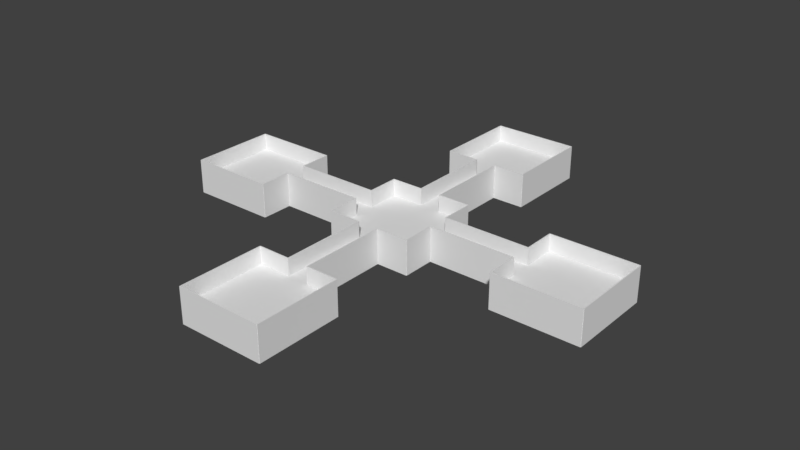 # Source: REAL_TUTO_MAP_1.blend  (saved by Blender 2.79.0; exported with 4.5.12 LTS)
import bpy
from mathutils import Matrix  # noqa: F401  (used for matrix-valued properties, if any)

bpy.ops.wm.read_factory_settings(use_empty=True)
scene = bpy.context.scene
scene.name = 'Scene'

# ---- collections
col_collection_1 = bpy.data.collections.new('Collection 1'); scene.collection.children.link(col_collection_1)

# ---- world
world_world = bpy.data.worlds.new('World'); scene.world = world_world
world_world.color = (0.05088, 0.05088, 0.05088)
world_world.use_sun_shadow = False
world_world.sun_shadow_jitter_overblur = 0.0
world_world.cycles.sampling_method = 'MANUAL'

# ---- meshes
me_cube_023 = bpy.data.meshes.new('Cube.023')
me_cube_023.from_pydata([(-1.0, -1.0, -1.0), (-1.0, -1.0, 1.0), (-1.0, 1.0, -1.0), (-1.0, 1.0, 1.0), (1.0, -1.0, -1.0), (1.0, -1.0, 1.0), (1.0, 1.0, -1.0), (1.0, 1.0, 1.0)], [], [(0, 1, 3, 2), (2, 3, 7, 6), (6, 7, 5, 4), (4, 5, 1, 0), (2, 6, 4, 0), (7, 3, 1, 5)])
_uv = me_cube_023.uv_layers.new(name='UVMap')
_uv.uv.foreach_set('vector', [0.0, 0.0, 0.0, 0.0, 0.0, 0.0, 0.0, 0.0, 0.0, 0.0, 0.0, 0.0, 0.0, 0.0, 0.0, 0.0, 0.0, 0.0, 0.0, 0.0, 0.0, 0.0, 0.0, 0.0, 0.0, 0.0, 0.0, 0.0, 0.0, 0.0, 0.0, 0.0, 0.0, 0.0, 0.0, 0.0, 0.0, 0.0, 0.0, 0.0, 3.0, 2.874, -2.0, 2.874, -2.0, -1.916, 3.0, -1.916])
me_cube_023.use_remesh_preserve_volume = False
me_cube_023.use_remesh_preserve_attributes = False
me_cube_023.use_mirror_vertex_groups = False
me_cube_023.update()
me_cube_022 = bpy.data.meshes.new('Cube.022')
me_cube_022.from_pydata([(-1.0, -1.0, -1.0), (-1.0, -1.0, 1.0), (-1.0, 1.0, -1.0), (-1.0, 1.0, 1.0), (1.0, -1.0, -1.0), (1.0, -1.0, 1.0), (1.0, 1.0, -1.0), (1.0, 1.0, 1.0)], [], [(0, 1, 3, 2), (2, 3, 7, 6), (6, 7, 5, 4), (4, 5, 1, 0), (2, 6, 4, 0), (7, 3, 1, 5)])
_uv = me_cube_022.uv_layers.new(name='UVMap')
_uv.uv.foreach_set('vector', [0.0, 0.0, 0.0, 0.0, 0.0, 0.0, 0.0, 0.0, 0.0, 0.0, 0.0, 0.0, 0.0, 0.0, 0.0, 0.0, 0.0, 0.0, 0.0, 0.0, 0.0, 0.0, 0.0, 0.0, 0.0, 0.0, 0.0, 0.0, 0.0, 0.0, 0.0, 0.0, 0.0, 0.0, 0.0, 0.0, 0.0, 0.0, 0.0, 0.0, 3.0, 2.874, -2.0, 2.874, -2.0, -1.916, 3.0, -1.916])
me_cube_022.use_remesh_preserve_volume = False
me_cube_022.use_remesh_preserve_attributes = False
me_cube_022.use_mirror_vertex_groups = False
me_cube_022.update()
me_cube_021 = bpy.data.meshes.new('Cube.021')
me_cube_021.from_pydata([(-1.0, -1.0, -1.0), (-1.0, -1.0, 1.0), (-1.0, 1.0, -1.0), (-1.0, 1.0, 1.0), (1.0, -1.0, -1.0), (1.0, -1.0, 1.0), (1.0, 1.0, -1.0), (1.0, 1.0, 1.0)], [], [(0, 1, 3, 2), (2, 3, 7, 6), (6, 7, 5, 4), (4, 5, 1, 0), (2, 6, 4, 0), (7, 3, 1, 5)])
_uv = me_cube_021.uv_layers.new(name='UVMap')
_uv.uv.foreach_set('vector', [0.0, 0.0, 0.0, 0.0, 0.0, 0.0, 0.0, 0.0, 0.0, 0.0, 0.0, 0.0, 0.0, 0.0, 0.0, 0.0, 0.0, 0.0, 0.0, 0.0, 0.0, 0.0, 0.0, 0.0, 0.0, 0.0, 0.0, 0.0, 0.0, 0.0, 0.0, 0.0, 0.0, 0.0, 0.0, 0.0, 0.0, 0.0, 0.0, 0.0, 3.0, 2.874, -2.0, 2.874, -2.0, -1.916, 3.0, -1.916])
me_cube_021.use_remesh_preserve_volume = False
me_cube_021.use_remesh_preserve_attributes = False
me_cube_021.use_mirror_vertex_groups = False
me_cube_021.update()
me_cube_020 = bpy.data.meshes.new('Cube.020')
me_cube_020.from_pydata([(-1.0, -1.0, -1.0), (-1.0, -1.0, 1.0), (-1.0, 1.0, -1.0), (-1.0, 1.0, 1.0), (1.0, -1.0, -1.0), (1.0, -1.0, 1.0), (1.0, 1.0, -1.0), (1.0, 1.0, 1.0)], [], [(0, 1, 3, 2), (2, 3, 7, 6), (6, 7, 5, 4), (4, 5, 1, 0), (2, 6, 4, 0), (7, 3, 1, 5)])
_uv = me_cube_020.uv_layers.new(name='UVMap')
_uv.uv.foreach_set('vector', [0.0, 0.0, 0.0, 0.0, 0.0, 0.0, 0.0, 0.0, 0.0, 0.0, 0.0, 0.0, 0.0, 0.0, 0.0, 0.0, 0.0, 0.0, 0.0, 0.0, 0.0, 0.0, 0.0, 0.0, 0.0, 0.0, 0.0, 0.0, 0.0, 0.0, 0.0, 0.0, 0.0, 0.0, 0.0, 0.0, 0.0, 0.0, 0.0, 0.0, 3.0, 2.874, -2.0, 2.874, -2.0, -1.916, 3.0, -1.916])
me_cube_020.use_remesh_preserve_volume = False
me_cube_020.use_remesh_preserve_attributes = False
me_cube_020.use_mirror_vertex_groups = False
me_cube_020.update()
me_cube_019 = bpy.data.meshes.new('Cube.019')
me_cube_019.from_pydata([(-1.0, -1.0, -1.0), (-1.0, -1.0, 1.0), (-1.0, 1.0, -1.0), (-1.0, 1.0, 1.0), (1.0, -1.0, -1.0), (1.0, -1.0, 1.0), (1.0, 1.0, -1.0), (1.0, 1.0, 1.0)], [], [(0, 1, 3, 2), (2, 3, 7, 6), (6, 7, 5, 4), (4, 5, 1, 0), (2, 6, 4, 0), (7, 3, 1, 5)])
_uv = me_cube_019.uv_layers.new(name='UVMap')
_uv.uv.foreach_set('vector', [0.0, 0.0, 0.0, 0.0, 0.0, 0.0, 0.0, 0.0, 0.0, 0.0, 0.0, 0.0, 0.0, 0.0, 0.0, 0.0, 0.0, 0.0, 0.0, 0.0, 0.0, 0.0, 0.0, 0.0, 0.0, 0.0, 0.0, 0.0, 0.0, 0.0, 0.0, 0.0, 0.0, 0.0, 0.0, 0.0, 0.0, 0.0, 0.0, 0.0, 8.607, 8.246, -7.607, 8.246, -7.607, -7.288, 8.607, -7.288])
me_cube_019.use_remesh_preserve_volume = False
me_cube_019.use_remesh_preserve_attributes = False
me_cube_019.use_mirror_vertex_groups = False
me_cube_019.update()
me_cube_018 = bpy.data.meshes.new('Cube.018')
me_cube_018.from_pydata([(-1.0, -1.0, -1.0), (-1.0, -1.0, 1.0), (-1.0, 1.0, -1.0), (-1.0, 1.0, 1.0), (1.0, -1.0, -1.0), (1.0, -1.0, 1.0), (1.0, 1.0, -1.0), (1.0, 1.0, 1.0)], [], [(0, 1, 3, 2), (2, 3, 7, 6), (6, 7, 5, 4), (4, 5, 1, 0), (2, 6, 4, 0), (7, 3, 1, 5)])
_uv = me_cube_018.uv_layers.new(name='UVMap')
_uv.uv.foreach_set('vector', [0.0, 0.0, 0.0, 0.0, 0.0, 0.0, 0.0, 0.0, 0.0, 0.0, 0.0, 0.0, 0.0, 0.0, 0.0, 0.0, 0.0, 0.0, 0.0, 0.0, 0.0, 0.0, 0.0, 0.0, 0.0, 0.0, 0.0, 0.0, 0.0, 0.0, 0.0, 0.0, 0.0, 0.0, 0.0, 0.0, 0.0, 0.0, 0.0, 0.0, 5.499, 5.268, -4.499, 5.268, -4.499, -4.31, 5.499, -4.31])
me_cube_018.use_remesh_preserve_volume = False
me_cube_018.use_remesh_preserve_attributes = False
me_cube_018.use_mirror_vertex_groups = False
me_cube_018.update()
me_cube_017 = bpy.data.meshes.new('Cube.017')
me_cube_017.from_pydata([(-1.0, -1.0, -1.0), (-1.0, -1.0, 1.0), (-1.0, 1.0, -1.0), (-1.0, 1.0, 1.0), (1.0, -1.0, -1.0), (1.0, -1.0, 1.0), (1.0, 1.0, -1.0), (1.0, 1.0, 1.0)], [], [(0, 1, 3, 2), (2, 3, 7, 6), (6, 7, 5, 4), (4, 5, 1, 0), (2, 6, 4, 0), (7, 3, 1, 5)])
_uv = me_cube_017.uv_layers.new(name='UVMap')
_uv.uv.foreach_set('vector', [0.0, 0.0, 0.0, 0.0, 0.0, 0.0, 0.0, 0.0, 0.0, 0.0, 0.0, 0.0, 0.0, 0.0, 0.0, 0.0, 0.0, 0.0, 0.0, 0.0, 0.0, 0.0, 0.0, 0.0, 0.0, 0.0, 0.0, 0.0, 0.0, 0.0, 0.0, 0.0, 0.0, 0.0, 0.0, 0.0, 0.0, 0.0, 0.0, 0.0, 5.499, 5.268, -4.499, 5.268, -4.499, -4.31, 5.499, -4.31])
me_cube_017.use_remesh_preserve_volume = False
me_cube_017.use_remesh_preserve_attributes = False
me_cube_017.use_mirror_vertex_groups = False
me_cube_017.update()
me_cube_005 = bpy.data.meshes.new('Cube.005')
me_cube_005.from_pydata([(-1.0, -1.0, -1.0), (-1.0, -1.0, 1.0), (-1.0, 1.0, -1.0), (-1.0, 1.0, 1.0), (1.0, -1.0, -1.0), (1.0, -1.0, 1.0), (1.0, 1.0, -1.0), (1.0, 1.0, 1.0)], [], [(0, 1, 3, 2), (2, 3, 7, 6), (6, 7, 5, 4), (4, 5, 1, 0), (2, 6, 4, 0), (7, 3, 1, 5)])
_uv = me_cube_005.uv_layers.new(name='UVMap')
_uv.uv.foreach_set('vector', [0.0, 0.0, 0.0, 0.0, 0.0, 0.0, 0.0, 0.0, 0.0, 0.0, 0.0, 0.0, 0.0, 0.0, 0.0, 0.0, 0.0, 0.0, 0.0, 0.0, 0.0, 0.0, 0.0, 0.0, 0.0, 0.0, 0.0, 0.0, 0.0, 0.0, 0.0, 0.0, 0.0, 0.0, 0.0, 0.0, 0.0, 0.0, 0.0, 0.0, 5.499, 5.268, -4.499, 5.268, -4.499, -4.31, 5.499, -4.31])
me_cube_005.use_remesh_preserve_volume = False
me_cube_005.use_remesh_preserve_attributes = False
me_cube_005.use_mirror_vertex_groups = False
me_cube_005.update()
me_cube = bpy.data.meshes.new('Cube')
me_cube.from_pydata([(-1.0, -1.0, -1.0), (-1.0, -1.0, 1.0), (-1.0, 1.0, -1.0), (-1.0, 1.0, 1.0), (1.0, -1.0, -1.0), (1.0, -1.0, 1.0), (1.0, 1.0, -1.0), (1.0, 1.0, 1.0)], [], [(0, 1, 3, 2), (2, 3, 7, 6), (6, 7, 5, 4), (4, 5, 1, 0), (2, 6, 4, 0), (7, 3, 1, 5)])
_uv = me_cube.uv_layers.new(name='UVMap')
_uv.uv.foreach_set('vector', [0.0, 0.0, 0.0, 0.0, 0.0, 0.0, 0.0, 0.0, 0.0, 0.0, 0.0, 0.0, 0.0, 0.0, 0.0, 0.0, 0.0, 0.0, 0.0, 0.0, 0.0, 0.0, 0.0, 0.0, 0.0, 0.0, 0.0, 0.0, 0.0, 0.0, 0.0, 0.0, 0.0, 0.0, 0.0, 0.0, 0.0, 0.0, 0.0, 0.0, 5.499, 5.268, -4.499, 5.268, -4.499, -4.31, 5.499, -4.31])
me_cube.use_remesh_preserve_volume = False
me_cube.use_remesh_preserve_attributes = False
me_cube.use_mirror_vertex_groups = False
me_cube.update()
me_cube_015 = bpy.data.meshes.new('Cube.015')
me_cube_015.from_pydata([(-1.0, -1.0, -1.0), (-1.0, -1.0, 1.0), (-1.0, 1.0, 1.0), (-1.0, 1.0, 0.24), (-1.0, 2.623e-08, 0.24), (-1.0, -2.623e-08, -0.24), (-1.0, 1.0, -0.24), (-1.0, 1.0, -1.0), (1.0, 1.0, -1.0), (1.0, -1.0, -1.0), (1.0, -1.0, 1.0), (1.0, 1.0, 1.0), (1.0, 1.0, 0.24), (1.0, 1.0, -0.24), (1.0, -2.623e-08, -0.24), (1.0, 2.623e-08, 0.24), (199.0, -1.0, -1.0), (199.0, -1.0, 1.0), (199.0, 1.0, 1.0), (199.0, 1.0, 0.24), (199.0, 2.623e-08, 0.24), (199.0, -2.623e-08, -0.24), (199.0, 1.0, -0.24), (199.0, 1.0, -1.0), (201.0, 1.0, -1.0), (201.0, -1.0, -1.0), (201.0, -1.0, 1.0), (201.0, 1.0, 1.0), (201.0, 1.0, 0.24), (201.0, 2.623e-08, 0.24), (201.0, -2.623e-08, -0.24), (201.0, 1.0, -0.24)], [], [(0, 1, 2, 3, 4, 5, 6, 7), (7, 8, 9, 0), (9, 10, 1, 0), (11, 2, 1, 10), (3, 2, 11, 12), (7, 6, 13, 8), (8, 13, 14, 15, 12, 11, 10, 9), (6, 5, 14, 13), (5, 4, 15, 14), (12, 15, 4, 3), (16, 17, 18, 19, 20, 21, 22, 23), (23, 24, 25, 16), (25, 26, 17, 16), (27, 18, 17, 26), (19, 18, 27, 28), (28, 29, 20, 19), (21, 20, 29, 30), (22, 21, 30, 31), (23, 22, 31, 24), (24, 31, 30, 29, 28, 27, 26, 25)])
_uv = me_cube_015.uv_layers.new(name='UVMap')
_uv.uv.foreach_set('vector', [0.0, 0.0, 0.0, 0.0, 0.0, 0.0, 0.0, 0.0, 0.0, 0.0, 0.0, 0.0, 0.0, 0.0, 0.0, 0.0, 0.0, 0.0, 0.0, 0.0, 0.0, 0.0, 0.0, 0.0, 0.0, 0.0, 0.0, 0.0, 0.0, 0.0, 0.0, 0.0, 0.0, 0.0, 0.0, 0.0, 0.0, 0.0, 0.0, 0.0, 0.0, 0.0, 0.0, 0.0, 0.0, 0.0, 0.0, 0.0, 0.0, 0.0, 0.0, 0.0, 0.0, 0.0, 0.0, 0.0, 2.956, -1.132, 2.999, 1.648, 2.999, 1.699, 2.978, 1.699, 2.977, 1.649, 2.956, 1.649, 0.5007, 1.648, 0.5009, -1.133, 0.0, 0.0, 0.0, 0.0, 0.0, 0.0, 0.0, 0.0, 0.0, 0.0, 0.0, 0.0, 0.0, 0.0, 0.0, 0.0, 0.0, 0.0, 0.0, 0.0, 0.0, 0.0, 0.0, 0.0, -1.999, 1.649, -1.999, -1.132, 0.4557, -1.133, 0.4989, 1.648, 0.4996, 1.699, 0.4782, 1.699, 0.4774, 1.648, 0.456, 1.648, 0.0, 0.0, 0.0, 0.0, 0.0, 0.0, 0.0, 0.0, 0.0, 0.0, 0.0, 0.0, 0.0, 0.0, 0.0, 0.0, 0.0, 0.0, 0.0, 0.0, 0.0, 0.0, 0.0, 0.0, 0.0, 0.0, 0.0, 0.0, 0.0, 0.0, 0.0, 0.0, 0.0, 0.0, 0.0, 0.0, 0.0, 0.0, 0.0, 0.0, 0.0, 0.0, 0.0, 0.0, 0.0, 0.0, 0.0, 0.0, 0.0, 0.0, 0.0, 0.0, 0.0, 0.0, 0.0, 0.0, 0.0, 0.0, 0.0, 0.0, 0.0, 0.0, 0.0, 0.0, 0.0, 0.0, 0.0, 0.0, 0.0, 0.0, 0.0, 0.0, 0.0, 0.0, 0.0, 0.0, 0.0, 0.0, 0.0, 0.0])
me_cube_015.use_remesh_preserve_volume = False
me_cube_015.use_remesh_preserve_attributes = False
me_cube_015.use_mirror_vertex_groups = False
me_cube_015.update()
me_cube_014 = bpy.data.meshes.new('Cube.014')
me_cube_014.from_pydata([(199.0, -1.0, -1.0), (199.0, -1.0, 1.0), (199.0, 1.0, 1.0), (199.0, 1.0, 0.24), (199.0, 2.623e-08, 0.24), (199.0, -2.623e-08, -0.24), (199.0, 1.0, -0.24), (199.0, 1.0, -1.0), (201.0, 1.0, -1.0), (201.0, -1.0, -1.0), (201.0, -1.0, 1.0), (201.0, 1.0, 1.0), (201.0, 1.0, 0.24), (201.0, 1.0, -0.24), (201.0, -2.623e-08, -0.24), (201.0, 2.623e-08, 0.24), (-1.0, -1.0, -1.0), (-1.0, -1.0, 1.0), (-1.0, 1.0, 1.0), (-1.0, 1.0, 0.24), (-1.0, 2.623e-08, 0.24), (-1.0, -2.623e-08, -0.24), (-1.0, 1.0, -0.24), (-1.0, 1.0, -1.0), (1.0, 1.0, -1.0), (1.0, -1.0, -1.0), (1.0, -1.0, 1.0), (1.0, 1.0, 1.0), (1.0, 1.0, 0.24), (1.0, 2.623e-08, 0.24), (1.0, -2.623e-08, -0.24), (1.0, 1.0, -0.24)], [], [(0, 1, 2, 3, 4, 5, 6, 7), (7, 8, 9, 0), (9, 10, 1, 0), (11, 2, 1, 10), (3, 2, 11, 12), (7, 6, 13, 8), (8, 13, 14, 15, 12, 11, 10, 9), (6, 5, 14, 13), (5, 4, 15, 14), (12, 15, 4, 3), (16, 17, 18, 19, 20, 21, 22, 23), (23, 24, 25, 16), (25, 26, 17, 16), (27, 18, 17, 26), (19, 18, 27, 28), (28, 29, 20, 19), (21, 20, 29, 30), (22, 21, 30, 31), (23, 22, 31, 24), (24, 31, 30, 29, 28, 27, 26, 25)])
_uv = me_cube_014.uv_layers.new(name='UVMap')
_uv.uv.foreach_set('vector', [1.599, 0.436, 0.3189, 0.4191, 0.3338, -1.031, 0.3406, -1.611, 0.7277, -1.615, 0.9755, -1.614, 1.613, -1.615, 1.614, -1.014, 0.0, 0.0, 0.0, 0.0, 0.0, 0.0, 0.0, 0.0, 0.0, 0.0, 0.0, 0.0, 0.0, 0.0, 0.0, 0.0, 0.0, 0.0, 0.0, 0.0, 0.0, 0.0, 0.0, 0.0, 0.0, 0.0, 0.0, 0.0, 0.0, 0.0, 0.0, 0.0, 0.0, 0.0, 0.0, 0.0, 0.0, 0.0, 0.0, 0.0, 0.0, 0.0, 0.0, 0.0, 0.0, 0.0, 0.0, 0.0, 0.0, 0.0, 0.0, 0.0, 0.0, 0.0, 0.0, 0.0, 0.0, 0.0, 0.0, 0.0, 0.0, 0.0, 0.0, 0.0, 0.0, 0.0, 0.0, 0.0, 0.0, 0.0, 0.0, 0.0, 0.0, 0.0, 0.0, 0.0, 0.0, 0.0, 0.0, 0.0, 0.0, 0.0, 0.0, 0.0, 0.0, 0.0, 0.0, 0.0, 0.0, 0.0, 0.0, 0.0, 0.0, 0.0, 0.0, 0.0, 0.0, 0.0, 0.0, 0.0, 0.0, 0.0, 0.0, 0.0, 0.0, 0.0, 0.0, 0.0, 0.0, 0.0, 0.0, 0.0, 0.0, 0.0, 0.0, 0.0, 0.0, 0.0, 0.0, 0.0, 0.0, 0.0, 0.0, 0.0, 0.0, 0.0, 0.0, 0.0, 0.0, 0.0, 0.0, 0.0, 0.0, 0.0, 0.0, 0.0, 0.0, 0.0, 0.0, 0.0, 0.0, 0.0, 0.0, 0.0, 0.0, 0.0, 0.0, 0.0, 0.0, 0.0, 0.0, 0.0, 0.0, 0.0, 0.0, 0.0, 0.0, 0.0, 0.0, 0.0, 0.09923, -1.606, 0.1713, -1.614, 0.09255, 0.4202, -1.283, 0.3361, -1.283, 0.4244, -1.3, 0.2028, -1.297, -0.0472, -1.2, -1.617])
me_cube_014.use_remesh_preserve_volume = False
me_cube_014.use_remesh_preserve_attributes = False
me_cube_014.use_mirror_vertex_groups = False
me_cube_014.update()
me_cube_013 = bpy.data.meshes.new('Cube.013')
me_cube_013.from_pydata([(199.0, -1.0, -1.0), (199.0, -1.0, 1.0), (199.0, 1.0, -1.0), (199.0, 1.0, 1.0), (201.0, -1.0, -1.0), (201.0, -1.0, 1.0), (201.0, 1.0, -1.0), (201.0, 1.0, 1.0), (-1.0, -1.0, -1.0), (-1.0, -1.0, 1.0), (-1.0, 1.0, -1.0), (-1.0, 1.0, 1.0), (1.0, -1.0, -1.0), (1.0, -1.0, 1.0), (1.0, 1.0, -1.0), (1.0, 1.0, 1.0)], [], [(0, 1, 3, 2), (2, 3, 7, 6), (6, 7, 5, 4), (4, 5, 1, 0), (2, 6, 4, 0), (7, 3, 1, 5), (8, 9, 11, 10), (10, 11, 15, 14), (14, 15, 13, 12), (12, 13, 9, 8), (10, 14, 12, 8), (15, 11, 9, 13)])
_uv = me_cube_013.uv_layers.new(name='UVMap')
_uv.uv.foreach_set('vector', [-1.999, 1.698, -1.999, -1.132, 0.4995, -1.132, 0.4995, 1.698, 0.0, 0.0, 0.0, 0.0, 0.0, 0.0, 0.0, 0.0, 0.0, 0.0, 0.0, 0.0, 0.0, 0.0, 0.0, 0.0, 0.0, 0.0, 0.0, 0.0, 0.0, 0.0, 0.0, 0.0, 0.0, 0.0, 0.0, 0.0, 0.0, 0.0, 0.0, 0.0, 0.0, 0.0, 0.0, 0.0, 0.0, 0.0, 0.0, 0.0, 0.0, 0.0, 0.0, 0.0, 0.0, 0.0, 0.0, 0.0, 0.0, 0.0, 0.0, 0.0, 0.0, 0.0, 0.0, 0.0, 2.999, -1.132, 2.999, 1.698, 0.5005, 1.698, 0.5005, -1.132, 0.0, 0.0, 0.0, 0.0, 0.0, 0.0, 0.0, 0.0, 0.0, 0.0, 0.0, 0.0, 0.0, 0.0, 0.0, 0.0, 0.0, 0.0, 0.0, 0.0, 0.0, 0.0, 0.0, 0.0])
me_cube_013.use_remesh_preserve_volume = False
me_cube_013.use_remesh_preserve_attributes = False
me_cube_013.use_mirror_vertex_groups = False
me_cube_013.update()
me_cube_012 = bpy.data.meshes.new('Cube.012')
me_cube_012.from_pydata([(199.0, -1.0, -1.0), (199.0, -1.0, 1.0), (199.0, 1.0, 1.0), (199.0, 1.0, 0.24), (199.0, 2.623e-08, 0.24), (199.0, -2.623e-08, -0.24), (199.0, 1.0, -0.24), (199.0, 1.0, -1.0), (201.0, 1.0, -1.0), (201.0, -1.0, -1.0), (201.0, -1.0, 1.0), (201.0, 1.0, 1.0), (201.0, 1.0, 0.24), (201.0, 1.0, -0.24), (201.0, -2.623e-08, -0.24), (201.0, 2.623e-08, 0.24), (-1.0, -1.0, -1.0), (-1.0, -1.0, 1.0), (-1.0, 1.0, 1.0), (-1.0, 1.0, -1.0), (1.0, 1.0, -1.0), (1.0, -1.0, -1.0), (1.0, -1.0, 1.0), (1.0, 1.0, 1.0)], [], [(0, 1, 2, 3, 4, 5, 6, 7), (7, 8, 9, 0), (9, 10, 1, 0), (11, 2, 1, 10), (3, 2, 11, 12), (7, 6, 13, 8), (8, 13, 14, 15, 12, 11, 10, 9), (6, 5, 14, 13), (5, 4, 15, 14), (12, 15, 4, 3), (16, 17, 18, 19), (19, 20, 21, 16), (21, 22, 17, 16), (23, 18, 17, 22), (19, 18, 23, 20), (20, 23, 22, 21)])
_uv = me_cube_012.uv_layers.new(name='UVMap')
_uv.uv.foreach_set('vector', [-1.999, 1.706, -1.999, -1.172, 0.5414, -1.172, 0.5861, 1.706, 0.5868, 1.758, 0.5647, 1.758, 0.5639, 1.706, 0.5417, 1.706, 0.0, 0.0, 0.0, 0.0, 0.0, 0.0, 0.0, 0.0, 0.0, 0.0, 0.0, 0.0, 0.0, 0.0, 0.0, 0.0, 0.0, 0.0, 0.0, 0.0, 0.0, 0.0, 0.0, 0.0, 0.0, 0.0, 0.0, 0.0, 0.0, 0.0, 0.0, 0.0, 0.0, 0.0, 0.0, 0.0, 0.0, 0.0, 0.0, 0.0, 0.0, 0.0, 0.0, 0.0, 0.0, 0.0, 0.0, 0.0, 0.0, 0.0, 0.0, 0.0, 0.0, 0.0, 0.0, 0.0, 0.0, 0.0, 0.0, 0.0, 0.0, 0.0, 0.0, 0.0, 0.0, 0.0, 0.0, 0.0, 0.0, 0.0, 0.0, 0.0, 0.0, 0.0, 0.0, 0.0, 0.0, 0.0, 0.0, 0.0, 0.0, 0.0, 0.0, 0.0, 0.0, 0.0, 0.0, 0.0, 0.0, 0.0, 0.0, 0.0, 0.0, 0.0, 0.0, 0.0, 0.0, 0.0, 0.0, 0.0, 0.0, 0.0, 0.0, 0.0, 0.0, 0.0, 0.0, 0.0, 0.0, 0.0, 0.0, 0.0, 0.0, 0.0, 0.0, 0.0, 0.0, 0.0, 0.0, 0.0, 2.999, -1.172, 2.999, 1.56, 0.5879, 1.56, 0.5879, -1.172])
me_cube_012.use_remesh_preserve_volume = False
me_cube_012.use_remesh_preserve_attributes = False
me_cube_012.use_mirror_vertex_groups = False
me_cube_012.update()
me_cube_011 = bpy.data.meshes.new('Cube.011')
me_cube_011.from_pydata([(-1.0, -1.0, -1.0), (-1.0, -1.0, 1.0), (-1.0, 1.0, 1.0), (-1.0, 1.0, 0.24), (-1.0, 2.623e-08, 0.24), (-1.0, -2.623e-08, -0.24), (-1.0, 1.0, -0.24), (-1.0, 1.0, -1.0), (1.0, 1.0, -1.0), (1.0, -1.0, -1.0), (1.0, -1.0, 1.0), (1.0, 1.0, 1.0), (1.0, 1.0, 0.24), (1.0, 1.0, -0.24), (1.0, -2.623e-08, -0.24), (1.0, 2.623e-08, 0.24), (199.0, -1.0, -1.0), (199.0, -1.0, 1.0), (199.0, 1.0, 1.0), (199.0, 1.0, -1.0), (201.0, 1.0, -1.0), (201.0, -1.0, -1.0), (201.0, -1.0, 1.0), (201.0, 1.0, 1.0)], [], [(0, 1, 2, 3, 4, 5, 6, 7), (7, 8, 9, 0), (9, 10, 1, 0), (11, 2, 1, 10), (3, 2, 11, 12), (7, 6, 13, 8), (8, 13, 14, 15, 12, 11, 10, 9), (6, 5, 14, 13), (5, 4, 15, 14), (12, 15, 4, 3), (16, 17, 18, 19), (19, 20, 21, 16), (21, 22, 17, 16), (23, 18, 17, 22), (19, 18, 23, 20), (20, 23, 22, 21)])
_uv = me_cube_011.uv_layers.new(name='UVMap')
_uv.uv.foreach_set('vector', [0.0, 0.0, 0.0, 0.0, 0.0, 0.0, 0.0, 0.0, 0.0, 0.0, 0.0, 0.0, 0.0, 0.0, 0.0, 0.0, 0.0, 0.0, 0.0, 0.0, 0.0, 0.0, 0.0, 0.0, 0.0, 0.0, 0.0, 0.0, 0.0, 0.0, 0.0, 0.0, 0.0, 0.0, 0.0, 0.0, 0.0, 0.0, 0.0, 0.0, 0.0, 0.0, 0.0, 0.0, 0.0, 0.0, 0.0, 0.0, 0.0, 0.0, 0.0, 0.0, 0.0, 0.0, 0.0, 0.0, 0.5418, -1.172, 0.5859, 1.706, 0.5867, 1.758, 0.5645, 1.759, 0.5638, 1.706, 0.5788, 1.748, -1.999, 1.706, -1.999, -1.172, 0.0, 0.0, 0.0, 0.0, 0.0, 0.0, 0.0, 0.0, 0.0, 0.0, 0.0, 0.0, 0.0, 0.0, 0.0, 0.0, 0.0, 0.0, 0.0, 0.0, 0.0, 0.0, 0.0, 0.0, 0.6126, 1.728, 0.5878, -1.172, 2.999, -1.172, 3.049, 1.756, 0.0, 0.0, 0.0, 0.0, 0.0, 0.0, 0.0, 0.0, 0.0, 0.0, 0.0, 0.0, 0.0, 0.0, 0.0, 0.0, 0.0, 0.0, 0.0, 0.0, 0.0, 0.0, 0.0, 0.0, 0.0, 0.0, 0.0, 0.0, 0.0, 0.0, 0.0, 0.0, 0.0, 0.0, 0.0, 0.0, 0.0, 0.0, 0.0, 0.0])
me_cube_011.use_remesh_preserve_volume = False
me_cube_011.use_remesh_preserve_attributes = False
me_cube_011.use_mirror_vertex_groups = False
me_cube_011.update()
me_cube_010 = bpy.data.meshes.new('Cube.010')
me_cube_010.from_pydata([(199.0, -1.0, -1.0), (199.0, -1.0, 1.0), (199.0, 1.0, -1.0), (199.0, 1.0, 1.0), (201.0, -1.0, -1.0), (201.0, -1.0, 1.0), (201.0, 1.0, -1.0), (201.0, 1.0, 1.0), (-1.0, -1.0, -1.0), (-1.0, -1.0, 1.0), (-1.0, 1.0, -1.0), (-1.0, 1.0, 1.0), (1.0, -1.0, -1.0), (1.0, -1.0, 1.0), (1.0, 1.0, -1.0), (1.0, 1.0, 1.0)], [], [(0, 1, 3, 2), (2, 3, 7, 6), (6, 7, 5, 4), (4, 5, 1, 0), (2, 6, 4, 0), (7, 3, 1, 5), (8, 9, 11, 10), (10, 11, 15, 14), (14, 15, 13, 12), (12, 13, 9, 8), (10, 14, 12, 8), (15, 11, 9, 13)])
_uv = me_cube_010.uv_layers.new(name='UVMap')
_uv.uv.foreach_set('vector', [-1.999, 1.698, -1.999, -1.132, 0.4995, -1.132, 0.4995, 1.698, 0.0, 0.0, 0.0, 0.0, 0.0, 0.0, 0.0, 0.0, 0.0, 0.0, 0.0, 0.0, 0.0, 0.0, 0.0, 0.0, 0.0, 0.0, 0.0, 0.0, 0.0, 0.0, 0.0, 0.0, 0.0, 0.0, 0.0, 0.0, 0.0, 0.0, 0.0, 0.0, 0.0, 0.0, 0.0, 0.0, 0.0, 0.0, 0.0, 0.0, 0.0, 0.0, 0.0, 0.0, 0.0, 0.0, 0.0, 0.0, 0.0, 0.0, 0.0, 0.0, 0.0, 0.0, 0.0, 0.0, 2.999, -1.132, 2.999, 1.698, 0.5005, 1.698, 0.5005, -1.132, 0.0, 0.0, 0.0, 0.0, 0.0, 0.0, 0.0, 0.0, 0.0, 0.0, 0.0, 0.0, 0.0, 0.0, 0.0, 0.0, 0.0, 0.0, 0.0, 0.0, 0.0, 0.0, 0.0, 0.0])
me_cube_010.use_remesh_preserve_volume = False
me_cube_010.use_remesh_preserve_attributes = False
me_cube_010.use_mirror_vertex_groups = False
me_cube_010.update()
me_cube_009 = bpy.data.meshes.new('Cube.009')
me_cube_009.from_pydata([(-1.0, -1.0, -1.0), (-1.0, -1.0, 1.0), (-1.0, 1.0, 1.0), (-1.0, 1.0, 0.24), (-1.0, 2.623e-08, 0.24), (-1.0, -2.623e-08, -0.24), (-1.0, 1.0, -0.24), (-1.0, 1.0, -1.0), (1.0, 1.0, -1.0), (1.0, -1.0, -1.0), (1.0, -1.0, 1.0), (1.0, 1.0, 1.0), (1.0, 1.0, 0.24), (1.0, 1.0, -0.24), (1.0, -2.623e-08, -0.24), (1.0, 2.623e-08, 0.24), (199.0, -1.0, -1.0), (199.0, -1.0, 1.0), (199.0, 1.0, 1.0), (199.0, 1.0, -1.0), (201.0, 1.0, -1.0), (201.0, -1.0, -1.0), (201.0, -1.0, 1.0), (201.0, 1.0, 1.0)], [], [(0, 1, 2, 3, 4, 5, 6, 7), (7, 8, 9, 0), (9, 10, 1, 0), (11, 2, 1, 10), (3, 2, 11, 12), (7, 6, 13, 8), (8, 13, 14, 15, 12, 11, 10, 9), (6, 5, 14, 13), (5, 4, 15, 14), (12, 15, 4, 3), (16, 17, 18, 19), (19, 20, 21, 16), (21, 22, 17, 16), (23, 18, 17, 22), (19, 18, 23, 20), (20, 23, 22, 21)])
_uv = me_cube_009.uv_layers.new(name='UVMap')
_uv.uv.foreach_set('vector', [0.0, 0.0, 0.0, 0.0, 0.0, 0.0, 0.0, 0.0, 0.0, 0.0, 0.0, 0.0, 0.0, 0.0, 0.0, 0.0, 0.0, 0.0, 0.0, 0.0, 0.0, 0.0, 0.0, 0.0, 0.0, 0.0, 0.0, 0.0, 0.0, 0.0, 0.0, 0.0, 0.0, 0.0, 0.0, 0.0, 0.0, 0.0, 0.0, 0.0, 0.0, 0.0, 0.0, 0.0, 0.0, 0.0, 0.0, 0.0, 0.0, 0.0, 0.0, 0.0, 0.0, 0.0, 0.0, 0.0, 0.5418, -1.172, 0.5859, 1.706, 0.5867, 1.758, 0.5645, 1.759, 0.5638, 1.706, 0.5416, 1.706, -1.999, 1.706, -1.999, -1.172, 0.0, 0.0, 0.0, 0.0, 0.0, 0.0, 0.0, 0.0, 0.0, 0.0, 0.0, 0.0, 0.0, 0.0, 0.0, 0.0, 0.0, 0.0, 0.0, 0.0, 0.0, 0.0, 0.0, 0.0, 0.5878, 1.56, 0.5878, -1.172, 2.999, -1.172, 2.999, 1.56, 0.0, 0.0, 0.0, 0.0, 0.0, 0.0, 0.0, 0.0, 0.0, 0.0, 0.0, 0.0, 0.0, 0.0, 0.0, 0.0, 0.0, 0.0, 0.0, 0.0, 0.0, 0.0, 0.0, 0.0, 0.0, 0.0, 0.0, 0.0, 0.0, 0.0, 0.0, 0.0, 0.0, 0.0, 0.0, 0.0, 0.0, 0.0, 0.0, 0.0])
me_cube_009.use_remesh_preserve_volume = False
me_cube_009.use_remesh_preserve_attributes = False
me_cube_009.use_mirror_vertex_groups = False
me_cube_009.update()
me_cube_008 = bpy.data.meshes.new('Cube.008')
me_cube_008.from_pydata([(199.0, -1.0, -1.0), (199.0, -1.0, 1.0), (199.0, 1.0, 1.0), (199.0, 1.0, 0.24), (199.0, 2.623e-08, 0.24), (199.0, -2.623e-08, -0.24), (199.0, 1.0, -0.24), (199.0, 1.0, -1.0), (201.0, 1.0, -1.0), (201.0, -1.0, -1.0), (201.0, -1.0, 1.0), (201.0, 1.0, 1.0), (201.0, 1.0, 0.24), (201.0, 1.0, -0.24), (201.0, -2.623e-08, -0.24), (201.0, 2.623e-08, 0.24), (-1.0, -1.0, -1.0), (-1.0, -1.0, 1.0), (-1.0, 1.0, 1.0), (-1.0, 1.0, -1.0), (1.0, 1.0, -1.0), (1.0, -1.0, -1.0), (1.0, -1.0, 1.0), (1.0, 1.0, 1.0)], [], [(0, 1, 2, 3, 4, 5, 6, 7), (7, 8, 9, 0), (9, 10, 1, 0), (11, 2, 1, 10), (3, 2, 11, 12), (7, 6, 13, 8), (8, 13, 14, 15, 12, 11, 10, 9), (6, 5, 14, 13), (5, 4, 15, 14), (12, 15, 4, 3), (16, 17, 18, 19), (19, 20, 21, 16), (21, 22, 17, 16), (23, 18, 17, 22), (19, 18, 23, 20), (20, 23, 22, 21)])
_uv = me_cube_008.uv_layers.new(name='UVMap')
_uv.uv.foreach_set('vector', [-1.999, 1.706, -1.999, -1.172, 0.5414, -1.172, 0.5861, 1.706, 0.5868, 1.758, 0.5647, 1.758, 0.5639, 1.706, 0.5417, 1.706, 0.0, 0.0, 0.0, 0.0, 0.0, 0.0, 0.0, 0.0, 0.0, 0.0, 0.0, 0.0, 0.0, 0.0, 0.0, 0.0, 0.0, 0.0, 0.0, 0.0, 0.0, 0.0, 0.0, 0.0, 0.0, 0.0, 0.0, 0.0, 0.0, 0.0, 0.0, 0.0, 0.0, 0.0, 0.0, 0.0, 0.0, 0.0, 0.0, 0.0, 0.0, 0.0, 0.0, 0.0, 0.0, 0.0, 0.0, 0.0, 0.0, 0.0, 0.0, 0.0, 0.0, 0.0, 0.0, 0.0, 0.0, 0.0, 0.0, 0.0, 0.0, 0.0, 0.0, 0.0, 0.0, 0.0, 0.0, 0.0, 0.0, 0.0, 0.0, 0.0, 0.0, 0.0, 0.0, 0.0, 0.0, 0.0, 0.0, 0.0, 0.0, 0.0, 0.0, 0.0, 0.0, 0.0, 0.0, 0.0, 0.0, 0.0, 0.0, 0.0, 0.0, 0.0, 0.0, 0.0, 0.0, 0.0, 0.0, 0.0, 0.0, 0.0, 0.0, 0.0, 0.0, 0.0, 0.0, 0.0, 0.0, 0.0, 0.0, 0.0, 0.0, 0.0, 0.0, 0.0, 0.0, 0.0, 0.0, 0.0, 2.999, -1.172, 2.999, 1.56, 0.5879, 1.56, 0.5879, -1.172])
me_cube_008.use_remesh_preserve_volume = False
me_cube_008.use_remesh_preserve_attributes = False
me_cube_008.use_mirror_vertex_groups = False
me_cube_008.update()
me_cube_007 = bpy.data.meshes.new('Cube.007')
me_cube_007.from_pydata([(199.0, -1.0, -1.0), (199.0, -1.0, 1.0), (199.0, 1.0, -1.0), (199.0, 1.0, 1.0), (201.0, -1.0, -1.0), (201.0, -1.0, 1.0), (201.0, 1.0, -1.0), (201.0, 1.0, 1.0), (-1.0, -1.0, -1.0), (-1.0, -1.0, 1.0), (-1.0, 1.0, -1.0), (-1.0, 1.0, 1.0), (1.0, -1.0, -1.0), (1.0, -1.0, 1.0), (1.0, 1.0, -1.0), (1.0, 1.0, 1.0)], [], [(0, 1, 3, 2), (2, 3, 7, 6), (6, 7, 5, 4), (4, 5, 1, 0), (2, 6, 4, 0), (7, 3, 1, 5), (8, 9, 11, 10), (10, 11, 15, 14), (14, 15, 13, 12), (12, 13, 9, 8), (10, 14, 12, 8), (15, 11, 9, 13)])
_uv = me_cube_007.uv_layers.new(name='UVMap')
_uv.uv.foreach_set('vector', [-1.999, 1.698, -1.999, -1.132, 0.4995, -1.132, 0.4995, 1.698, 0.0, 0.0, 0.0, 0.0, 0.0, 0.0, 0.0, 0.0, 0.0, 0.0, 0.0, 0.0, 0.0, 0.0, 0.0, 0.0, 0.0, 0.0, 0.0, 0.0, 0.0, 0.0, 0.0, 0.0, 0.0, 0.0, 0.0, 0.0, 0.0, 0.0, 0.0, 0.0, 0.0, 0.0, 0.0, 0.0, 0.0, 0.0, 0.0, 0.0, 0.0, 0.0, 0.0, 0.0, 0.0, 0.0, 0.0, 0.0, 0.0, 0.0, 0.0, 0.0, 0.0, 0.0, 0.0, 0.0, 2.999, -1.132, 2.999, 1.698, 0.5005, 1.698, 0.5005, -1.132, 0.0, 0.0, 0.0, 0.0, 0.0, 0.0, 0.0, 0.0, 0.0, 0.0, 0.0, 0.0, 0.0, 0.0, 0.0, 0.0, 0.0, 0.0, 0.0, 0.0, 0.0, 0.0, 0.0, 0.0])
me_cube_007.use_remesh_preserve_volume = False
me_cube_007.use_remesh_preserve_attributes = False
me_cube_007.use_mirror_vertex_groups = False
me_cube_007.update()
me_cube_006 = bpy.data.meshes.new('Cube.006')
me_cube_006.from_pydata([(199.0, -1.0, -1.0), (199.0, -1.0, 1.0), (199.0, 1.0, -1.0), (199.0, 1.0, 1.0), (201.0, -1.0, -1.0), (201.0, -1.0, 1.0), (201.0, 1.0, -1.0), (201.0, 1.0, 1.0), (-1.0, -1.0, -1.0), (-1.0, -1.0, 1.0), (-1.0, 1.0, -1.0), (-1.0, 1.0, 1.0), (1.0, -1.0, -1.0), (1.0, -1.0, 1.0), (1.0, 1.0, -1.0), (1.0, 1.0, 1.0)], [], [(0, 1, 3, 2), (2, 3, 7, 6), (6, 7, 5, 4), (4, 5, 1, 0), (2, 6, 4, 0), (7, 3, 1, 5), (8, 9, 11, 10), (10, 11, 15, 14), (14, 15, 13, 12), (12, 13, 9, 8), (10, 14, 12, 8), (15, 11, 9, 13)])
_uv = me_cube_006.uv_layers.new(name='UVMap')
_uv.uv.foreach_set('vector', [-1.999, 1.698, -1.999, -1.132, 0.4995, -1.132, 0.4995, 1.698, 0.0, 0.0, 0.0, 0.0, 0.0, 0.0, 0.0, 0.0, 0.0, 0.0, 0.0, 0.0, 0.0, 0.0, 0.0, 0.0, 0.0, 0.0, 0.0, 0.0, 0.0, 0.0, 0.0, 0.0, 0.0, 0.0, 0.0, 0.0, 0.0, 0.0, 0.0, 0.0, 0.0, 0.0, 0.0, 0.0, 0.0, 0.0, 0.0, 0.0, 0.0, 0.0, 0.0, 0.0, 0.0, 0.0, 0.0, 0.0, 0.0, 0.0, 0.0, 0.0, 0.0, 0.0, 0.0, 0.0, 2.999, -1.132, 2.999, 1.698, 0.5005, 1.698, 0.5005, -1.132, 0.0, 0.0, 0.0, 0.0, 0.0, 0.0, 0.0, 0.0, 0.0, 0.0, 0.0, 0.0, 0.0, 0.0, 0.0, 0.0, 0.0, 0.0, 0.0, 0.0, 0.0, 0.0, 0.0, 0.0])
me_cube_006.use_remesh_preserve_volume = False
me_cube_006.use_remesh_preserve_attributes = False
me_cube_006.use_mirror_vertex_groups = False
me_cube_006.update()
me_cube_004 = bpy.data.meshes.new('Cube.004')
me_cube_004.from_pydata([(-1.0, -1.0, 49.0), (-1.0, -1.0, 51.0), (-1.0, 1.0, 49.0), (-1.0, 1.0, 51.0), (1.0, -1.0, 49.0), (1.0, -1.0, 51.0), (1.0, 1.0, 49.0), (1.0, 1.0, 51.0), (-1.0, -1.0, -1.0), (-1.0, -1.0, 1.0), (-1.0, 1.0, -1.0), (-1.0, 1.0, 1.0), (1.0, -1.0, -1.0), (1.0, -1.0, 1.0), (1.0, 1.0, -1.0), (1.0, 1.0, 1.0)], [], [(0, 1, 3, 2), (2, 3, 7, 6), (6, 7, 5, 4), (4, 5, 1, 0), (2, 6, 4, 0), (7, 3, 1, 5), (8, 9, 11, 10), (10, 11, 15, 14), (14, 15, 13, 12), (12, 13, 9, 8), (10, 14, 12, 8), (15, 11, 9, 13)])
_uv = me_cube_004.uv_layers.new(name='UVMap')
_uv.uv.foreach_set('vector', [0.0, 0.0, 0.0, 0.0, 0.0, 0.0, 0.0, 0.0, 0.0, 0.0, 0.0, 0.0, 0.0, 0.0, 0.0, 0.0, 0.0, 0.0, 0.0, 0.0, 0.0, 0.0, 0.0, 0.0, 0.0, 0.0, 0.0, 0.0, 0.0, 0.0, 0.0, 0.0, 0.5005, -1.132, 2.999, -1.132, 2.999, 1.698, 0.5005, 1.698, 0.0, 0.0, 0.0, 0.0, 0.0, 0.0, 0.0, 0.0, 0.0, 0.0, 0.0, 0.0, 0.0, 0.0, 0.0, 0.0, 0.0, 0.0, 0.0, 0.0, 0.0, 0.0, 0.0, 0.0, 0.0, 0.0, 0.0, 0.0, 0.0, 0.0, 0.0, 0.0, 0.0, 0.0, 0.0, 0.0, 0.0, 0.0, 0.0, 0.0, 0.0, 0.0, 0.0, 0.0, 0.0, 0.0, 0.0, 0.0, 0.4995, 1.698, -1.999, 1.698, -1.999, -1.132, 0.4995, -1.132])
me_cube_004.use_remesh_preserve_volume = False
me_cube_004.use_remesh_preserve_attributes = False
me_cube_004.use_mirror_vertex_groups = False
me_cube_004.update()
me_cube_003 = bpy.data.meshes.new('Cube.003')
me_cube_003.from_pydata([(-1.0, -1.0, 49.0), (-1.0, -1.0, 51.0), (-1.0, 1.0, 49.0), (-1.0, 1.0, 51.0), (1.0, -1.0, 49.0), (1.0, -1.0, 51.0), (1.0, 1.0, 49.0), (1.0, 1.0, 51.0), (-1.0, -1.0, -1.0), (-1.0, -1.0, 1.0), (-1.0, 1.0, -1.0), (-1.0, 1.0, 1.0), (1.0, -1.0, -1.0), (1.0, -1.0, 1.0), (1.0, 1.0, -1.0), (1.0, 1.0, 1.0)], [], [(0, 1, 3, 2), (2, 3, 7, 6), (6, 7, 5, 4), (4, 5, 1, 0), (2, 6, 4, 0), (7, 3, 1, 5), (8, 9, 11, 10), (10, 11, 15, 14), (14, 15, 13, 12), (12, 13, 9, 8), (10, 14, 12, 8), (15, 11, 9, 13)])
_uv = me_cube_003.uv_layers.new(name='UVMap')
_uv.uv.foreach_set('vector', [0.0, 0.0, 0.0, 0.0, 0.0, 0.0, 0.0, 0.0, 0.0, 0.0, 0.0, 0.0, 0.0, 0.0, 0.0, 0.0, 0.0, 0.0, 0.0, 0.0, 0.0, 0.0, 0.0, 0.0, 0.0, 0.0, 0.0, 0.0, 0.0, 0.0, 0.0, 0.0, 0.5005, -1.132, 2.999, -1.132, 2.999, 1.698, 0.5005, 1.698, 0.0, 0.0, 0.0, 0.0, 0.0, 0.0, 0.0, 0.0, 0.0, 0.0, 0.0, 0.0, 0.0, 0.0, 0.0, 0.0, 0.0, 0.0, 0.0, 0.0, 0.0, 0.0, 0.0, 0.0, 0.0, 0.0, 0.0, 0.0, 0.0, 0.0, 0.0, 0.0, 0.0, 0.0, 0.0, 0.0, 0.0, 0.0, 0.0, 0.0, 0.0, 0.0, 0.0, 0.0, 0.0, 0.0, 0.0, 0.0, 0.4995, 1.698, -1.999, 1.698, -1.999, -1.132, 0.4995, -1.132])
me_cube_003.use_remesh_preserve_volume = False
me_cube_003.use_remesh_preserve_attributes = False
me_cube_003.use_mirror_vertex_groups = False
me_cube_003.update()
me_cube_002 = bpy.data.meshes.new('Cube.002')
me_cube_002.from_pydata([(-1.0, -1.0, 49.0), (-1.0, -1.0, 51.0), (-1.0, 1.0, 49.0), (-1.0, 1.0, 51.0), (1.0, -1.0, 49.0), (1.0, -1.0, 51.0), (1.0, 1.0, 49.0), (1.0, 1.0, 51.0), (-1.0, -1.0, -1.0), (-1.0, -1.0, 1.0), (-1.0, 1.0, -1.0), (-1.0, 1.0, 1.0), (1.0, -1.0, -1.0), (1.0, -1.0, 1.0), (1.0, 1.0, -1.0), (1.0, 1.0, 1.0)], [], [(0, 1, 3, 2), (2, 3, 7, 6), (6, 7, 5, 4), (4, 5, 1, 0), (2, 6, 4, 0), (7, 3, 1, 5), (8, 9, 11, 10), (10, 11, 15, 14), (14, 15, 13, 12), (12, 13, 9, 8), (10, 14, 12, 8), (15, 11, 9, 13)])
_uv = me_cube_002.uv_layers.new(name='UVMap')
_uv.uv.foreach_set('vector', [0.0, 0.0, 0.0, 0.0, 0.0, 0.0, 0.0, 0.0, 0.0, 0.0, 0.0, 0.0, 0.0, 0.0, 0.0, 0.0, 0.0, 0.0, 0.0, 0.0, 0.0, 0.0, 0.0, 0.0, 0.0, 0.0, 0.0, 0.0, 0.0, 0.0, 0.0, 0.0, 0.5005, -1.132, 2.999, -1.132, 2.999, 1.698, 0.5005, 1.698, 0.0, 0.0, 0.0, 0.0, 0.0, 0.0, 0.0, 0.0, 0.0, 0.0, 0.0, 0.0, 0.0, 0.0, 0.0, 0.0, 0.0, 0.0, 0.0, 0.0, 0.0, 0.0, 0.0, 0.0, 0.0, 0.0, 0.0, 0.0, 0.0, 0.0, 0.0, 0.0, 0.0, 0.0, 0.0, 0.0, 0.0, 0.0, 0.0, 0.0, 0.0, 0.0, 0.0, 0.0, 0.0, 0.0, 0.0, 0.0, 0.4995, 1.698, -1.999, 1.698, -1.999, -1.132, 0.4995, -1.132])
me_cube_002.use_remesh_preserve_volume = False
me_cube_002.use_remesh_preserve_attributes = False
me_cube_002.use_mirror_vertex_groups = False
me_cube_002.update()
me_cube_001 = bpy.data.meshes.new('Cube.001')
me_cube_001.from_pydata([(-1.0, -1.0, 49.0), (-1.0, -1.0, 51.0), (-1.0, 1.0, 49.0), (-1.0, 1.0, 51.0), (1.0, -1.0, 49.0), (1.0, -1.0, 51.0), (1.0, 1.0, 49.0), (1.0, 1.0, 51.0), (-1.0, -1.0, -1.0), (-1.0, -1.0, 1.0), (-1.0, 1.0, -1.0), (-1.0, 1.0, 1.0), (1.0, -1.0, -1.0), (1.0, -1.0, 1.0), (1.0, 1.0, -1.0), (1.0, 1.0, 1.0), (-1.0, -1.0, 49.0), (-1.0, 1.0, 49.0), (1.0, -1.0, 49.0), (1.0, 1.0, 49.0), (-1.0, -1.0, 1.0), (-1.0, 1.0, 1.0), (1.0, -1.0, 1.0), (1.0, 1.0, 1.0)], [], [(0, 1, 3, 2), (2, 3, 7, 6), (6, 7, 5, 4), (4, 5, 1, 0), (23, 21, 20, 22), (7, 3, 1, 5), (8, 9, 11, 10), (10, 11, 15, 14), (14, 15, 13, 12), (12, 13, 9, 8), (10, 14, 12, 8), (17, 19, 18, 16)])
_uv = me_cube_001.uv_layers.new(name='UVMap')
_uv.uv.foreach_set('vector', [0.0, 0.0, 0.0, 0.0, 0.0, 0.0, 0.0, 0.0, 0.0, 0.0, 0.0, 0.0, 0.0, 0.0, 0.0, 0.0, 0.0, 0.0, 0.0, 0.0, 0.0, 0.0, 0.0, 0.0, 0.0, 0.0, 0.0, 0.0, 0.0, 0.0, 0.0, 0.0, 2.999, 1.698, 0.5005, 1.698, 0.5005, -1.132, 2.999, -1.132, 0.0, 0.0, 0.0, 0.0, 0.0, 0.0, 0.0, 0.0, 0.0, 0.0, 0.0, 0.0, 0.0, 0.0, 0.0, 0.0, 0.0, 0.0, 0.0, 0.0, 0.0, 0.0, 0.0, 0.0, 0.0, 0.0, 0.0, 0.0, 0.0, 0.0, 0.0, 0.0, 0.0, 0.0, 0.0, 0.0, 0.0, 0.0, 0.0, 0.0, 0.0, 0.0, 0.0, 0.0, 0.0, 0.0, 0.0, 0.0, 0.4995, 1.699, -1.999, 1.699, -1.999, -1.132, 0.4995, -1.132])
me_cube_001.use_remesh_preserve_volume = False
me_cube_001.use_remesh_preserve_attributes = False
me_cube_001.use_mirror_vertex_groups = False
me_cube_001.update()

# ---- objects
ob_couloir_3 = bpy.data.objects.new('Couloir.3', me_cube_023)
ob_couloir_4 = bpy.data.objects.new('Couloir.4', me_cube_022)
ob_couloir_2 = bpy.data.objects.new('Couloir.2', me_cube_021)
ob_couloir_1 = bpy.data.objects.new('Couloir.1', me_cube_020)
ob_sol_1 = bpy.data.objects.new('Sol.1', me_cube_019)
ob_sol_2 = bpy.data.objects.new('Sol.2', me_cube_018)
ob_sol_4 = bpy.data.objects.new('Sol.4', me_cube_017)
ob_sol_3 = bpy.data.objects.new('Sol.3', me_cube_005)
ob_sol_hall = bpy.data.objects.new('Sol.Hall', me_cube)
ob_murs_1_2_hall = bpy.data.objects.new('Murs 1/2.Hall', me_cube_015)
ob_murs_3_4_hall = bpy.data.objects.new('Murs 3/4.Hall', me_cube_014)
ob_murs_3_4_sol_1 = bpy.data.objects.new('Murs 3/4.Sol 1', me_cube_013)
ob_murs_3_4_sol_3 = bpy.data.objects.new('Murs 3/4.Sol 3', me_cube_012)
ob_murs_3_4_sol_4 = bpy.data.objects.new('Murs 3/4.Sol 4', me_cube_011)
ob_murs_3_4_sol_2 = bpy.data.objects.new('Murs 3/4.Sol 2', me_cube_010)
ob_murs_1_2_sol_2 = bpy.data.objects.new('Murs 1/2.Sol 2', me_cube_009)
ob_murs_1_2_sol_1 = bpy.data.objects.new('Murs 1/2.Sol 1', me_cube_008)
ob_murs_1_2_sol_4 = bpy.data.objects.new('Murs 1/2.Sol 4', me_cube_007)
ob_murs_1_2_sol_3 = bpy.data.objects.new('Murs 1/2.Sol 3', me_cube_006)
ob_couloir_2_murs = bpy.data.objects.new('Couloir 2.Murs', me_cube_004)
ob_couloir__1_murs = bpy.data.objects.new('Couloir  1.Murs', me_cube_003)
ob_couloir_3_murs = bpy.data.objects.new('Couloir 3.Murs', me_cube_002)
ob_couloir_4_murs = bpy.data.objects.new('Couloir 4.Murs', me_cube_001)

# ---- transforms, parenting, visibility, modifiers, constraints
ob_couloir_3.location = (0.0, -20.0, 0.0)
ob_couloir_3.rotation_euler = (0.0, 0.0, 1.571)
ob_couloir_3.scale = (10.0, 2.5, 0.1)
ob_couloir_3.lineart.crease_threshold = 0.0
ob_couloir_4.location = (0.0, 20.0, 0.0)
ob_couloir_4.rotation_euler = (0.0, 0.0, 1.571)
ob_couloir_4.scale = (10.0, 2.5, 0.1)
ob_couloir_4.lineart.crease_threshold = 0.0
ob_couloir_2.location = (20.0, 0.0, 0.0)
ob_couloir_2.scale = (10.0, 2.5, 0.1)
ob_couloir_2.lineart.crease_threshold = 0.0
ob_couloir_1.location = (-20.0, 0.0, 0.0)
ob_couloir_1.scale = (10.0, 2.5, 0.1)
ob_couloir_1.lineart.crease_threshold = 0.0
ob_sol_1.location = (-40.0, 0.0, 0.0)
ob_sol_1.scale = (10.0, 10.0, 0.1)
ob_sol_1.lineart.crease_threshold = 0.0
ob_sol_2.location = (40.0, 0.0, 0.0)
ob_sol_2.scale = (10.0, 10.0, 0.1)
ob_sol_2.lineart.crease_threshold = 0.0
ob_sol_4.location = (0.0, 40.0, 0.0)
ob_sol_4.scale = (10.0, 10.0, 0.1)
ob_sol_4.lineart.crease_threshold = 0.0
ob_sol_3.location = (0.0, -40.0, 0.0)
ob_sol_3.scale = (10.0, 10.0, 0.1)
ob_sol_3.lineart.crease_threshold = 0.0
ob_sol_hall.location = (0.0, 0.0, 0.0)
ob_sol_hall.scale = (10.0, 10.0, 0.1)
ob_sol_hall.lineart.crease_threshold = 0.0
ob_murs_1_2_hall.location = (-10.0, 0.0, 0.0)
ob_murs_1_2_hall.rotation_euler = (1.571, 0.0, 0.0)
ob_murs_1_2_hall.scale = (0.1, 4.0, 10.0)
ob_murs_1_2_hall.lineart.crease_threshold = 0.0
ob_murs_3_4_hall.location = (0.0, -10.0, 0.0)
ob_murs_3_4_hall.rotation_euler = (1.571, 0.0, 1.571)
ob_murs_3_4_hall.scale = (0.1, 4.0, 10.0)
ob_murs_3_4_hall.lineart.crease_threshold = 0.0
ob_murs_3_4_sol_1.location = (-40.0, -10.0, 0.0)
ob_murs_3_4_sol_1.rotation_euler = (1.571, 0.0, 1.571)
ob_murs_3_4_sol_1.scale = (0.1, 4.0, 10.0)
ob_murs_3_4_sol_1.lineart.crease_threshold = 0.0
ob_murs_3_4_sol_3.location = (0.0, -50.0, 0.0)
ob_murs_3_4_sol_3.rotation_euler = (1.571, 0.0, 1.571)
ob_murs_3_4_sol_3.scale = (0.1, 4.0, 10.0)
ob_murs_3_4_sol_3.lineart.crease_threshold = 0.0
ob_murs_3_4_sol_4.location = (0.0, 30.0, 0.0)
ob_murs_3_4_sol_4.rotation_euler = (1.571, 0.0, 1.571)
ob_murs_3_4_sol_4.scale = (0.1, 4.0, 10.0)
ob_murs_3_4_sol_4.lineart.crease_threshold = 0.0
ob_murs_3_4_sol_2.location = (40.0, -10.0, 0.0)
ob_murs_3_4_sol_2.rotation_euler = (1.571, 0.0, 1.571)
ob_murs_3_4_sol_2.scale = (0.1, 4.0, 10.0)
ob_murs_3_4_sol_2.lineart.crease_threshold = 0.0
ob_murs_1_2_sol_2.location = (30.0, 0.0, 0.0)
ob_murs_1_2_sol_2.rotation_euler = (1.571, 0.0, 0.0)
ob_murs_1_2_sol_2.scale = (0.1, 4.0, 10.0)
ob_murs_1_2_sol_2.lineart.crease_threshold = 0.0
ob_murs_1_2_sol_1.location = (-50.0, 0.0, 0.0)
ob_murs_1_2_sol_1.rotation_euler = (1.571, 0.0, 0.0)
ob_murs_1_2_sol_1.scale = (0.1, 4.0, 10.0)
ob_murs_1_2_sol_1.lineart.crease_threshold = 0.0
ob_murs_1_2_sol_4.location = (-10.0, 40.0, 0.0)
ob_murs_1_2_sol_4.rotation_euler = (1.571, 0.0, 0.0)
ob_murs_1_2_sol_4.scale = (0.1, 4.0, 10.0)
ob_murs_1_2_sol_4.lineart.crease_threshold = 0.0
ob_murs_1_2_sol_3.location = (-10.0, -40.0, 0.0)
ob_murs_1_2_sol_3.rotation_euler = (1.571, 0.0, 0.0)
ob_murs_1_2_sol_3.scale = (0.1, 4.0, 10.0)
ob_murs_1_2_sol_3.lineart.crease_threshold = 0.0
ob_couloir_2_murs.location = (20.0, -2.5, 0.0)
ob_couloir_2_murs.rotation_euler = (0.0, 1.571, 1.571)
ob_couloir_2_murs.scale = (4.0, 10.0, 0.1)
ob_couloir_2_murs.lineart.crease_threshold = 0.0
ob_couloir__1_murs.location = (-20.0, -2.5, 0.0)
ob_couloir__1_murs.rotation_euler = (0.0, 1.571, 1.571)
ob_couloir__1_murs.scale = (4.0, 10.0, 0.1)
ob_couloir__1_murs.lineart.crease_threshold = 0.0
ob_couloir_3_murs.location = (-2.5, -20.0, 0.0)
ob_couloir_3_murs.rotation_euler = (0.0, 1.571, 0.0)
ob_couloir_3_murs.scale = (4.0, 10.0, 0.1)
ob_couloir_3_murs.lineart.crease_threshold = 0.0
ob_couloir_4_murs.location = (-2.5, 20.0, 0.0)
ob_couloir_4_murs.rotation_euler = (0.0, 1.571, 0.0)
ob_couloir_4_murs.scale = (4.0, 10.0, 0.1)
ob_couloir_4_murs.lineart.crease_threshold = 0.0

# ---- collection membership
col_collection_1.objects.link(ob_couloir_3)
col_collection_1.objects.link(ob_couloir_4)
col_collection_1.objects.link(ob_couloir_2)
col_collection_1.objects.link(ob_couloir_1)
col_collection_1.objects.link(ob_sol_1)
col_collection_1.objects.link(ob_sol_2)
col_collection_1.objects.link(ob_sol_4)
col_collection_1.objects.link(ob_sol_3)
col_collection_1.objects.link(ob_sol_hall)
col_collection_1.objects.link(ob_murs_1_2_hall)
col_collection_1.objects.link(ob_murs_3_4_hall)
col_collection_1.objects.link(ob_murs_3_4_sol_1)
col_collection_1.objects.link(ob_murs_3_4_sol_3)
col_collection_1.objects.link(ob_murs_3_4_sol_4)
col_collection_1.objects.link(ob_murs_3_4_sol_2)
col_collection_1.objects.link(ob_murs_1_2_sol_2)
col_collection_1.objects.link(ob_murs_1_2_sol_1)
col_collection_1.objects.link(ob_murs_1_2_sol_4)
col_collection_1.objects.link(ob_murs_1_2_sol_3)
col_collection_1.objects.link(ob_couloir_2_murs)
col_collection_1.objects.link(ob_couloir__1_murs)
col_collection_1.objects.link(ob_couloir_3_murs)
col_collection_1.objects.link(ob_couloir_4_murs)

# ---- scene / render settings (as saved in the file)
scene.frame_start = 1; scene.frame_end = 250; scene.frame_set(1)
scene.render.engine = 'BLENDER_EEVEE_NEXT'
scene.render.resolution_percentage = 50
scene.render.dither_intensity = 0.0
scene.cycles.use_denoising = False
scene.cycles.samples = 128
scene.cycles.sampling_pattern = 'TABULATED_SOBOL'
scene.cycles.use_adaptive_sampling = False
scene.cycles.use_light_tree = False
scene.cycles.blur_glossy = 0.0
scene.cycles.sample_clamp_indirect = 0.0
scene.view_settings.view_transform = 'Standard'
bpy.context.view_layer.update()

# ---- added for rendering (the .blend has no active camera and no usable light): camera, sun
cam_auto = bpy.data.cameras.new('AutoCamera')
cam_auto.lens = 50.0
cam_auto.sensor_width = 36.0
cam_auto.clip_end = 2304.6
ob_auto_camera = bpy.data.objects.new('AutoCamera', cam_auto)
scene.collection.objects.link(ob_auto_camera)
ob_auto_camera.location = (131.317, -157.58, 105.054)
ob_auto_camera.rotation_euler = (1.09748, -7.21219e-08, 0.694738)
scene.camera = ob_auto_camera
light_auto_sun = bpy.data.lights.new('AutoSun', 'SUN')
light_auto_sun.energy = 3.0
light_auto_sun.angle = 0.0523599
ob_auto_sun = bpy.data.objects.new('AutoSun', light_auto_sun)
scene.collection.objects.link(ob_auto_sun)
ob_auto_sun.rotation_euler = (0.872665, 0.174533, 0.523599)
bpy.context.view_layer.update()
